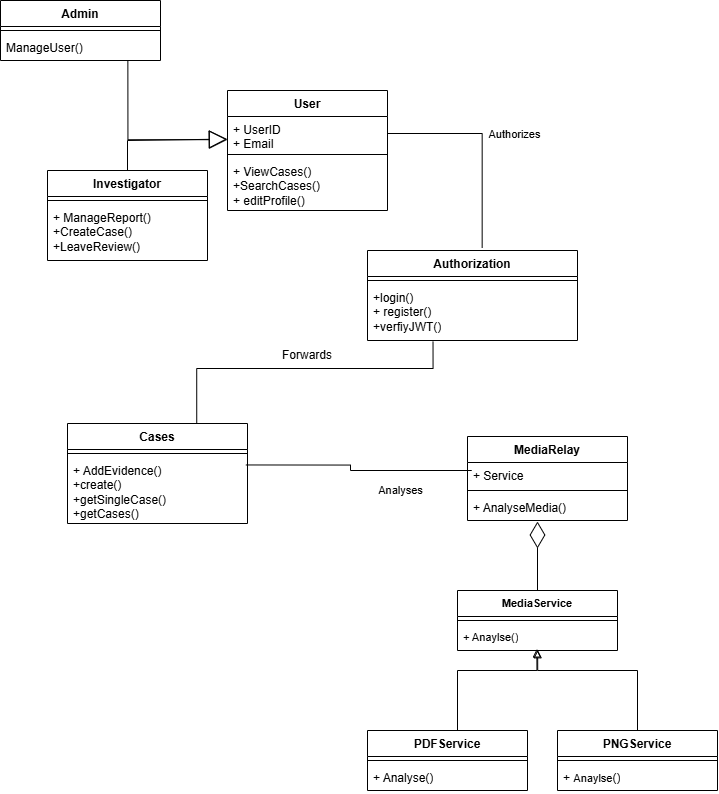

The diagram above was exported from draw.io. Its source (the exported page's mxGraphModel, read from the mxfile embedded in the PNG):
<mxGraphModel dx="1144" dy="638" grid="1" gridSize="10" guides="1" tooltips="1" connect="1" arrows="1" fold="1" page="1" pageScale="1" pageWidth="827" pageHeight="1169" background="none" math="0" shadow="0">
  <root>
    <mxCell id="0" />
    <mxCell id="1" parent="0" />
    <mxCell id="vZLiI-PUBOBzZfscbb0N-1" parent="1" style="swimlane;fontStyle=1;align=center;verticalAlign=top;childLayout=stackLayout;horizontal=1;startSize=26;horizontalStack=0;resizeParent=1;resizeParentMax=0;resizeLast=0;collapsible=1;marginBottom=0;whiteSpace=wrap;html=1;" value="MediaRelay" vertex="1">
      <mxGeometry height="84" width="160" x="477" y="476" as="geometry" />
    </mxCell>
    <mxCell id="vZLiI-PUBOBzZfscbb0N-2" parent="vZLiI-PUBOBzZfscbb0N-1" style="text;strokeColor=none;fillColor=none;align=left;verticalAlign=top;spacingLeft=4;spacingRight=4;overflow=hidden;rotatable=0;points=[[0,0.5],[1,0.5]];portConstraint=eastwest;whiteSpace=wrap;html=1;" value="+ Service&amp;nbsp;" vertex="1">
      <mxGeometry height="24" width="160" y="26" as="geometry" />
    </mxCell>
    <mxCell id="vZLiI-PUBOBzZfscbb0N-3" parent="vZLiI-PUBOBzZfscbb0N-1" style="line;strokeWidth=1;fillColor=none;align=left;verticalAlign=middle;spacingTop=-1;spacingLeft=3;spacingRight=3;rotatable=0;labelPosition=right;points=[];portConstraint=eastwest;strokeColor=inherit;" value="" vertex="1">
      <mxGeometry height="8" width="160" y="50" as="geometry" />
    </mxCell>
    <mxCell id="vZLiI-PUBOBzZfscbb0N-4" parent="vZLiI-PUBOBzZfscbb0N-1" style="text;strokeColor=none;fillColor=none;align=left;verticalAlign=top;spacingLeft=4;spacingRight=4;overflow=hidden;rotatable=0;points=[[0,0.5],[1,0.5]];portConstraint=eastwest;whiteSpace=wrap;html=1;" value="+ AnalyseMedia()" vertex="1">
      <mxGeometry height="26" width="160" y="58" as="geometry" />
    </mxCell>
    <mxCell id="vZLiI-PUBOBzZfscbb0N-5" parent="1" style="swimlane;fontStyle=1;align=center;verticalAlign=top;childLayout=stackLayout;horizontal=1;startSize=26;horizontalStack=0;resizeParent=1;resizeParentMax=0;resizeLast=0;collapsible=1;marginBottom=0;whiteSpace=wrap;html=1;" value="Authorization" vertex="1">
      <mxGeometry height="90" width="210" x="377" y="290" as="geometry" />
    </mxCell>
    <mxCell id="vZLiI-PUBOBzZfscbb0N-7" parent="vZLiI-PUBOBzZfscbb0N-5" style="line;strokeWidth=1;fillColor=none;align=left;verticalAlign=middle;spacingTop=-1;spacingLeft=3;spacingRight=3;rotatable=0;labelPosition=right;points=[];portConstraint=eastwest;strokeColor=inherit;" value="" vertex="1">
      <mxGeometry height="8" width="210" y="26" as="geometry" />
    </mxCell>
    <mxCell id="vZLiI-PUBOBzZfscbb0N-8" parent="vZLiI-PUBOBzZfscbb0N-5" style="text;strokeColor=none;fillColor=none;align=left;verticalAlign=top;spacingLeft=4;spacingRight=4;overflow=hidden;rotatable=0;points=[[0,0.5],[1,0.5]];portConstraint=eastwest;whiteSpace=wrap;html=1;" value="+login()&lt;div&gt;+ register()&lt;/div&gt;&lt;div&gt;+verfiyJWT()&lt;/div&gt;" vertex="1">
      <mxGeometry height="56" width="210" y="34" as="geometry" />
    </mxCell>
    <mxCell id="840JvxJ83HCv5UXnybuL-36" edge="1" parent="1" source="vZLiI-PUBOBzZfscbb0N-20" style="edgeStyle=orthogonalEdgeStyle;shape=connector;rounded=0;orthogonalLoop=1;jettySize=auto;html=1;strokeColor=default;align=center;verticalAlign=middle;fontFamily=Helvetica;fontSize=11;fontColor=default;labelBackgroundColor=default;resizable=0;endArrow=none;exitX=0.991;exitY=0.113;exitDx=0;exitDy=0;exitPerimeter=0;">
      <mxGeometry relative="1" as="geometry">
        <Array as="points">
          <mxPoint x="360" y="505" />
          <mxPoint x="360" y="510" />
          <mxPoint x="481" y="510" />
        </Array>
        <mxPoint x="460" y="510" as="targetPoint" />
      </mxGeometry>
    </mxCell>
    <mxCell id="840JvxJ83HCv5UXnybuL-37" connectable="0" parent="840JvxJ83HCv5UXnybuL-36" style="edgeLabel;html=1;align=center;verticalAlign=middle;resizable=0;points=[];fontFamily=Helvetica;fontSize=11;fontColor=default;labelBackgroundColor=default;" value="Analyses" vertex="1">
      <mxGeometry relative="1" x="0.031" as="geometry">
        <mxPoint x="30" y="19" as="offset" />
      </mxGeometry>
    </mxCell>
    <mxCell id="840JvxJ83HCv5UXnybuL-31" edge="1" parent="1" source="vZLiI-PUBOBzZfscbb0N-9" style="edgeStyle=orthogonalEdgeStyle;shape=connector;rounded=0;orthogonalLoop=1;jettySize=auto;html=1;strokeColor=default;align=center;verticalAlign=middle;fontFamily=Helvetica;fontSize=11;fontColor=default;labelBackgroundColor=default;resizable=0;endArrow=block;entryX=0.501;entryY=0.972;entryDx=0;entryDy=0;entryPerimeter=0;startArrow=none;startFill=0;endFill=0;" target="840JvxJ83HCv5UXnybuL-28">
      <mxGeometry relative="1" as="geometry">
        <Array as="points">
          <mxPoint x="647" y="710" />
          <mxPoint x="547" y="710" />
        </Array>
        <mxPoint x="547" y="700" as="targetPoint" />
      </mxGeometry>
    </mxCell>
    <mxCell id="vZLiI-PUBOBzZfscbb0N-13" parent="1" style="swimlane;fontStyle=1;align=center;verticalAlign=top;childLayout=stackLayout;horizontal=1;startSize=26;horizontalStack=0;resizeParent=1;resizeParentMax=0;resizeLast=0;collapsible=1;marginBottom=0;whiteSpace=wrap;html=1;" value="PDFService" vertex="1">
      <mxGeometry height="60" width="160" x="377" y="770" as="geometry" />
    </mxCell>
    <mxCell id="vZLiI-PUBOBzZfscbb0N-15" parent="vZLiI-PUBOBzZfscbb0N-13" style="line;strokeWidth=1;fillColor=none;align=left;verticalAlign=middle;spacingTop=-1;spacingLeft=3;spacingRight=3;rotatable=0;labelPosition=right;points=[];portConstraint=eastwest;strokeColor=inherit;" value="" vertex="1">
      <mxGeometry height="8" width="160" y="26" as="geometry" />
    </mxCell>
    <mxCell id="vZLiI-PUBOBzZfscbb0N-16" parent="vZLiI-PUBOBzZfscbb0N-13" style="text;strokeColor=none;fillColor=none;align=left;verticalAlign=top;spacingLeft=4;spacingRight=4;overflow=hidden;rotatable=0;points=[[0,0.5],[1,0.5]];portConstraint=eastwest;whiteSpace=wrap;html=1;" value="+ Analyse()" vertex="1">
      <mxGeometry height="26" width="160" y="34" as="geometry" />
    </mxCell>
    <mxCell id="840JvxJ83HCv5UXnybuL-32" edge="1" parent="1" source="vZLiI-PUBOBzZfscbb0N-13" style="edgeStyle=orthogonalEdgeStyle;shape=connector;rounded=0;orthogonalLoop=1;jettySize=auto;html=1;strokeColor=default;align=center;verticalAlign=middle;fontFamily=Helvetica;fontSize=11;fontColor=default;labelBackgroundColor=default;resizable=0;endArrow=block;endFill=0;entryX=0.496;entryY=0.939;entryDx=0;entryDy=0;entryPerimeter=0;" target="840JvxJ83HCv5UXnybuL-28">
      <mxGeometry relative="1" as="geometry">
        <Array as="points">
          <mxPoint x="467" y="710" />
          <mxPoint x="547" y="710" />
        </Array>
        <mxPoint x="547" y="700" as="targetPoint" />
      </mxGeometry>
    </mxCell>
    <mxCell id="vZLiI-PUBOBzZfscbb0N-17" parent="1" style="swimlane;fontStyle=1;align=center;verticalAlign=top;childLayout=stackLayout;horizontal=1;startSize=26;horizontalStack=0;resizeParent=1;resizeParentMax=0;resizeLast=0;collapsible=1;marginBottom=0;whiteSpace=wrap;html=1;" value="Cases" vertex="1">
      <mxGeometry height="100" width="180" x="77" y="463" as="geometry">
        <mxRectangle height="30" width="70" x="200" y="472" as="alternateBounds" />
      </mxGeometry>
    </mxCell>
    <mxCell id="vZLiI-PUBOBzZfscbb0N-19" parent="vZLiI-PUBOBzZfscbb0N-17" style="line;strokeWidth=1;fillColor=none;align=left;verticalAlign=middle;spacingTop=-1;spacingLeft=3;spacingRight=3;rotatable=0;labelPosition=right;points=[];portConstraint=eastwest;strokeColor=inherit;" value="" vertex="1">
      <mxGeometry height="8" width="180" y="26" as="geometry" />
    </mxCell>
    <mxCell id="vZLiI-PUBOBzZfscbb0N-20" parent="vZLiI-PUBOBzZfscbb0N-17" style="text;strokeColor=none;fillColor=none;align=left;verticalAlign=top;spacingLeft=4;spacingRight=4;overflow=hidden;rotatable=0;points=[[0,0.5],[1,0.5]];portConstraint=eastwest;whiteSpace=wrap;html=1;" value="+ AddEvidence()&lt;div&gt;+create()&lt;/div&gt;&lt;div&gt;+getSingleCase()&lt;/div&gt;&lt;div&gt;+getCases()&lt;/div&gt;" vertex="1">
      <mxGeometry height="66" width="180" y="34" as="geometry" />
    </mxCell>
    <mxCell id="840JvxJ83HCv5UXnybuL-8" parent="1" style="swimlane;fontStyle=1;align=center;verticalAlign=top;childLayout=stackLayout;horizontal=1;startSize=26;horizontalStack=0;resizeParent=1;resizeParentMax=0;resizeLast=0;collapsible=1;marginBottom=0;whiteSpace=wrap;html=1;" value="Investigator" vertex="1">
      <mxGeometry height="90" width="160" x="57" y="210" as="geometry" />
    </mxCell>
    <mxCell id="840JvxJ83HCv5UXnybuL-10" parent="840JvxJ83HCv5UXnybuL-8" style="line;strokeWidth=1;fillColor=none;align=left;verticalAlign=middle;spacingTop=-1;spacingLeft=3;spacingRight=3;rotatable=0;labelPosition=right;points=[];portConstraint=eastwest;strokeColor=inherit;" value="" vertex="1">
      <mxGeometry height="8" width="160" y="26" as="geometry" />
    </mxCell>
    <mxCell id="840JvxJ83HCv5UXnybuL-11" parent="840JvxJ83HCv5UXnybuL-8" style="text;strokeColor=none;fillColor=none;align=left;verticalAlign=top;spacingLeft=4;spacingRight=4;overflow=hidden;rotatable=0;points=[[0,0.5],[1,0.5]];portConstraint=eastwest;whiteSpace=wrap;html=1;" value="+ ManageReport()&lt;div&gt;+CreateCase()&lt;/div&gt;&lt;div&gt;+LeaveReview()&lt;/div&gt;" vertex="1">
      <mxGeometry height="56" width="160" y="34" as="geometry" />
    </mxCell>
    <mxCell id="840JvxJ83HCv5UXnybuL-16" edge="1" parent="1" source="840JvxJ83HCv5UXnybuL-8" style="endArrow=block;endSize=16;endFill=0;html=1;rounded=0;exitX=0.5;exitY=0;exitDx=0;exitDy=0;movable=1;resizable=1;rotatable=1;deletable=1;editable=1;locked=0;connectable=1;entryX=-0.002;entryY=0.664;entryDx=0;entryDy=0;entryPerimeter=0;" target="840JvxJ83HCv5UXnybuL-4" value="">
      <mxGeometry relative="1" width="160" as="geometry">
        <Array as="points">
          <mxPoint x="137" y="180" />
        </Array>
        <mxPoint x="137" y="250" as="sourcePoint" />
        <mxPoint x="240" y="180" as="targetPoint" />
      </mxGeometry>
    </mxCell>
    <mxCell id="zuPHO0G71n6d5eaVpHgh-2" edge="1" parent="1" source="840JvxJ83HCv5UXnybuL-4" style="endArrow=none;html=1;edgeStyle=orthogonalEdgeStyle;rounded=0;exitX=1;exitY=0.5;exitDx=0;exitDy=0;entryX=0.546;entryY=-0.03;entryDx=0;entryDy=0;entryPerimeter=0;movable=1;resizable=1;rotatable=1;deletable=1;editable=1;locked=0;connectable=1;" target="vZLiI-PUBOBzZfscbb0N-5" value="">
      <mxGeometry relative="1" as="geometry">
        <mxPoint x="317" y="300" as="sourcePoint" />
        <mxPoint x="477" y="300" as="targetPoint" />
      </mxGeometry>
    </mxCell>
    <mxCell id="zuPHO0G71n6d5eaVpHgh-5" connectable="0" parent="zuPHO0G71n6d5eaVpHgh-2" style="edgeLabel;html=1;align=center;verticalAlign=middle;resizable=0;points=[];" value="Authorizes" vertex="1">
      <mxGeometry relative="1" x="-0.5583" y="1" as="geometry">
        <mxPoint x="80" y="1" as="offset" />
      </mxGeometry>
    </mxCell>
    <mxCell id="840JvxJ83HCv5UXnybuL-25" parent="1" style="swimlane;fontStyle=1;align=center;verticalAlign=top;childLayout=stackLayout;horizontal=1;startSize=26;horizontalStack=0;resizeParent=1;resizeParentMax=0;resizeLast=0;collapsible=1;marginBottom=0;whiteSpace=wrap;html=1;fontFamily=Helvetica;fontSize=11;fontColor=default;labelBackgroundColor=default;resizable=0;" value="MediaService" vertex="1">
      <mxGeometry height="60" width="160" x="467" y="630" as="geometry" />
    </mxCell>
    <mxCell id="840JvxJ83HCv5UXnybuL-27" parent="840JvxJ83HCv5UXnybuL-25" style="line;strokeWidth=1;fillColor=none;align=left;verticalAlign=middle;spacingTop=-1;spacingLeft=3;spacingRight=3;rotatable=0;labelPosition=right;points=[];portConstraint=eastwest;strokeColor=inherit;fontFamily=Helvetica;fontSize=11;fontColor=default;labelBackgroundColor=default;resizable=0;" value="" vertex="1">
      <mxGeometry height="8" width="160" y="26" as="geometry" />
    </mxCell>
    <mxCell id="840JvxJ83HCv5UXnybuL-28" parent="840JvxJ83HCv5UXnybuL-25" style="text;strokeColor=none;fillColor=none;align=left;verticalAlign=top;spacingLeft=4;spacingRight=4;overflow=hidden;rotatable=0;points=[[0,0.5],[1,0.5]];portConstraint=eastwest;whiteSpace=wrap;html=1;fontFamily=Helvetica;fontSize=11;fontColor=default;labelBackgroundColor=default;resizable=0;" value="+ Anaylse()" vertex="1">
      <mxGeometry height="26" width="160" y="34" as="geometry" />
    </mxCell>
    <mxCell id="840JvxJ83HCv5UXnybuL-3" parent="1" style="swimlane;fontStyle=1;align=center;verticalAlign=top;childLayout=stackLayout;horizontal=1;startSize=26;horizontalStack=0;resizeParent=1;resizeParentMax=0;resizeLast=0;collapsible=1;marginBottom=0;whiteSpace=wrap;html=1;" value="User" vertex="1">
      <mxGeometry height="120" width="160" x="237" y="130" as="geometry" />
    </mxCell>
    <mxCell id="840JvxJ83HCv5UXnybuL-4" parent="840JvxJ83HCv5UXnybuL-3" style="text;strokeColor=none;fillColor=none;align=left;verticalAlign=top;spacingLeft=4;spacingRight=4;overflow=hidden;rotatable=0;points=[[0,0.5],[1,0.5]];portConstraint=eastwest;whiteSpace=wrap;html=1;" value="+ UserID&lt;div&gt;+ Email&lt;/div&gt;" vertex="1">
      <mxGeometry height="34" width="160" y="26" as="geometry" />
    </mxCell>
    <mxCell id="840JvxJ83HCv5UXnybuL-5" parent="840JvxJ83HCv5UXnybuL-3" style="line;strokeWidth=1;fillColor=none;align=left;verticalAlign=middle;spacingTop=-1;spacingLeft=3;spacingRight=3;rotatable=0;labelPosition=right;points=[];portConstraint=eastwest;strokeColor=inherit;" value="" vertex="1">
      <mxGeometry height="8" width="160" y="60" as="geometry" />
    </mxCell>
    <mxCell id="840JvxJ83HCv5UXnybuL-6" parent="840JvxJ83HCv5UXnybuL-3" style="text;strokeColor=none;fillColor=none;align=left;verticalAlign=top;spacingLeft=4;spacingRight=4;overflow=hidden;rotatable=0;points=[[0,0.5],[1,0.5]];portConstraint=eastwest;whiteSpace=wrap;html=1;" value="+ ViewCases()&lt;div&gt;+SearchCases()&lt;/div&gt;&lt;div&gt;+ editProfile()&lt;/div&gt;" vertex="1">
      <mxGeometry height="52" width="160" y="68" as="geometry" />
    </mxCell>
    <mxCell id="840JvxJ83HCv5UXnybuL-33" edge="1" parent="1" source="840JvxJ83HCv5UXnybuL-25" style="endArrow=diamondThin;endFill=0;endSize=24;html=1;rounded=0;strokeColor=default;align=center;verticalAlign=middle;fontFamily=Helvetica;fontSize=11;fontColor=default;labelBackgroundColor=default;resizable=0;exitX=0.5;exitY=0;exitDx=0;exitDy=0;" value="">
      <mxGeometry relative="1" width="160" as="geometry">
        <mxPoint x="297" y="590" as="sourcePoint" />
        <mxPoint x="547" y="561" as="targetPoint" />
      </mxGeometry>
    </mxCell>
    <mxCell id="zuPHO0G71n6d5eaVpHgh-11" parent="1" style="text;html=1;whiteSpace=wrap;strokeColor=none;fillColor=none;align=center;verticalAlign=middle;rounded=0;" value="Forwards" vertex="1">
      <mxGeometry height="30" width="60" x="287" y="380" as="geometry" />
    </mxCell>
    <mxCell id="zuPHO0G71n6d5eaVpHgh-15" edge="1" parent="1" source="vZLiI-PUBOBzZfscbb0N-8" style="endArrow=none;html=1;rounded=0;movable=1;resizable=1;rotatable=1;deletable=1;editable=1;locked=0;connectable=1;edgeStyle=orthogonalEdgeStyle;exitX=0.312;exitY=1.021;exitDx=0;exitDy=0;exitPerimeter=0;entryX=0.718;entryY=0.002;entryDx=0;entryDy=0;entryPerimeter=0;" target="vZLiI-PUBOBzZfscbb0N-17" value="">
      <mxGeometry relative="1" as="geometry">
        <Array as="points">
          <mxPoint x="443" y="408" />
          <mxPoint x="206" y="408" />
        </Array>
        <mxPoint x="417" y="360" as="sourcePoint" />
        <mxPoint x="207" y="470" as="targetPoint" />
      </mxGeometry>
    </mxCell>
    <mxCell id="vZLiI-PUBOBzZfscbb0N-9" parent="1" style="swimlane;fontStyle=1;align=center;verticalAlign=top;childLayout=stackLayout;horizontal=1;startSize=26;horizontalStack=0;resizeParent=1;resizeParentMax=0;resizeLast=0;collapsible=1;marginBottom=0;whiteSpace=wrap;html=1;" value="PNGService" vertex="1">
      <mxGeometry height="60" width="160" x="567" y="770" as="geometry">
        <mxRectangle height="30" width="70" x="520" y="520" as="alternateBounds" />
      </mxGeometry>
    </mxCell>
    <mxCell id="vZLiI-PUBOBzZfscbb0N-11" parent="vZLiI-PUBOBzZfscbb0N-9" style="line;strokeWidth=1;fillColor=none;align=left;verticalAlign=middle;spacingTop=-1;spacingLeft=3;spacingRight=3;rotatable=0;labelPosition=right;points=[];portConstraint=eastwest;strokeColor=inherit;" value="" vertex="1">
      <mxGeometry height="8" width="160" y="26" as="geometry" />
    </mxCell>
    <mxCell id="vZLiI-PUBOBzZfscbb0N-12" parent="vZLiI-PUBOBzZfscbb0N-9" style="text;strokeColor=none;fillColor=none;align=left;verticalAlign=top;spacingLeft=4;spacingRight=4;overflow=hidden;rotatable=0;points=[[0,0.5],[1,0.5]];portConstraint=eastwest;whiteSpace=wrap;html=1;" value="+&amp;nbsp;&lt;span style=&quot;font-size: 11px; background-color: rgb(255, 255, 255);&quot;&gt;Anaylse&lt;/span&gt;()" vertex="1">
      <mxGeometry height="26" width="160" y="34" as="geometry" />
    </mxCell>
    <mxCell id="IlBvxJkSHs_0ltmzd0yn-6" parent="1" style="swimlane;fontStyle=1;align=center;verticalAlign=top;childLayout=stackLayout;horizontal=1;startSize=26;horizontalStack=0;resizeParent=1;resizeParentMax=0;resizeLast=0;collapsible=1;marginBottom=0;whiteSpace=wrap;html=1;" value="Admin" vertex="1">
      <mxGeometry height="60" width="160" x="10" y="40" as="geometry" />
    </mxCell>
    <mxCell id="IlBvxJkSHs_0ltmzd0yn-8" parent="IlBvxJkSHs_0ltmzd0yn-6" style="line;strokeWidth=1;fillColor=none;align=left;verticalAlign=middle;spacingTop=-1;spacingLeft=3;spacingRight=3;rotatable=0;labelPosition=right;points=[];portConstraint=eastwest;strokeColor=inherit;" value="" vertex="1">
      <mxGeometry height="8" width="160" y="26" as="geometry" />
    </mxCell>
    <mxCell id="IlBvxJkSHs_0ltmzd0yn-9" parent="IlBvxJkSHs_0ltmzd0yn-6" style="text;strokeColor=none;fillColor=none;align=left;verticalAlign=top;spacingLeft=4;spacingRight=4;overflow=hidden;rotatable=0;points=[[0,0.5],[1,0.5]];portConstraint=eastwest;whiteSpace=wrap;html=1;" value="ManageUser()" vertex="1">
      <mxGeometry height="26" width="160" y="34" as="geometry" />
    </mxCell>
    <mxCell id="IlBvxJkSHs_0ltmzd0yn-10" edge="1" parent="1" style="endArrow=block;endSize=16;endFill=0;html=1;rounded=0;movable=1;resizable=1;rotatable=1;deletable=1;editable=1;locked=0;connectable=1;entryX=0.019;entryY=0.706;entryDx=0;entryDy=0;entryPerimeter=0;exitX=0.815;exitY=1.031;exitDx=0;exitDy=0;exitPerimeter=0;edgeStyle=orthogonalEdgeStyle;" value="">
      <mxGeometry relative="1" width="160" as="geometry">
        <Array as="points">
          <mxPoint x="137" y="179" />
        </Array>
        <mxPoint x="137.36000000000004" y="99.99599999999998" as="sourcePoint" />
        <mxPoint x="236.99999999999997" y="179.19399999999996" as="targetPoint" />
      </mxGeometry>
    </mxCell>
  </root>
</mxGraphModel>